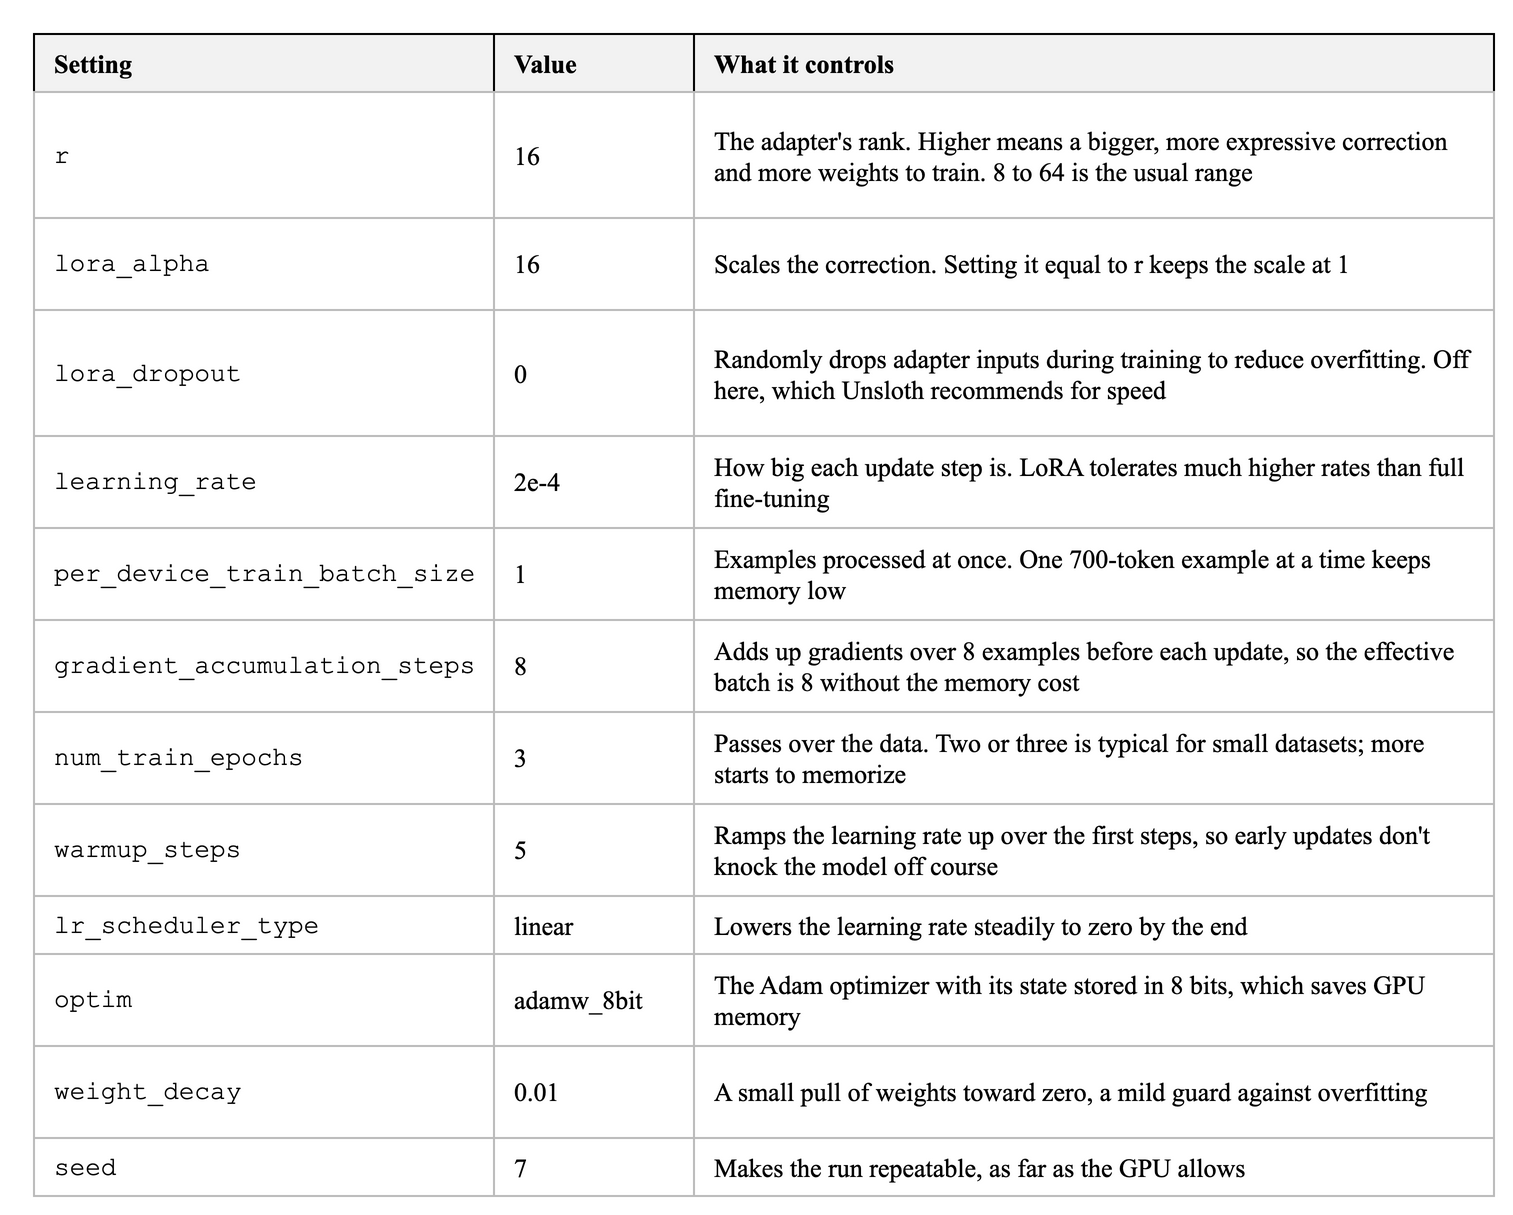

The diagram above was exported from draw.io. Its source (the exported page's mxGraphModel, read from the mxfile embedded in the PNG):
<mxGraphModel background="#FFFFFF">
  <root>
    <mxCell id="0" />
    <mxCell id="1" parent="0" />
    <mxCell id="c2" value="Setting" style="rounded=0;arcSize=6;whiteSpace=wrap;html=1;fillColor=#F2F2F2;strokeColor=#000000;strokeWidth=1;fontColor=#000000;fontSize=13;fontStyle=1;align=left;verticalAlign=middle;spacingLeft=8;spacingRight=8;fontFamily=Times New Roman;" vertex="1" parent="1">
      <mxGeometry x="0" y="0" width="230" height="29" as="geometry" />
    </mxCell>
    <mxCell id="c3" value="Value" style="rounded=0;arcSize=6;whiteSpace=wrap;html=1;fillColor=#F2F2F2;strokeColor=#000000;strokeWidth=1;fontColor=#000000;fontSize=13;fontStyle=1;align=left;verticalAlign=middle;spacingLeft=8;spacingRight=8;fontFamily=Times New Roman;" vertex="1" parent="1">
      <mxGeometry x="230" y="0" width="100" height="29" as="geometry" />
    </mxCell>
    <mxCell id="c4" value="What it controls" style="rounded=0;arcSize=6;whiteSpace=wrap;html=1;fillColor=#F2F2F2;strokeColor=#000000;strokeWidth=1;fontColor=#000000;fontSize=13;fontStyle=1;align=left;verticalAlign=middle;spacingLeft=8;spacingRight=8;fontFamily=Times New Roman;" vertex="1" parent="1">
      <mxGeometry x="330" y="0" width="400" height="29" as="geometry" />
    </mxCell>
    <mxCell id="c5" value="r" style="rounded=0;arcSize=6;whiteSpace=wrap;html=1;fillColor=#FFFFFF;strokeColor=#BBBBBB;strokeWidth=1;fontColor=#000000;fontSize=13;fontStyle=0;align=left;verticalAlign=middle;spacingLeft=8;spacingRight=8;fontFamily=Courier New;" vertex="1" parent="1">
      <mxGeometry x="0" y="29" width="230" height="63" as="geometry" />
    </mxCell>
    <mxCell id="c6" value="16" style="rounded=0;arcSize=6;whiteSpace=wrap;html=1;fillColor=#FFFFFF;strokeColor=#BBBBBB;strokeWidth=1;fontColor=#000000;fontSize=13;fontStyle=0;align=left;verticalAlign=middle;spacingLeft=8;spacingRight=8;fontFamily=Times New Roman;" vertex="1" parent="1">
      <mxGeometry x="230" y="29" width="100" height="63" as="geometry" />
    </mxCell>
    <mxCell id="c7" value="The adapter&amp;#x27;s rank. Higher means a bigger, more expressive correction and more weights to train. 8 to 64 is the usual range" style="rounded=0;arcSize=6;whiteSpace=wrap;html=1;fillColor=#FFFFFF;strokeColor=#BBBBBB;strokeWidth=1;fontColor=#000000;fontSize=13;fontStyle=0;align=left;verticalAlign=middle;spacingLeft=8;spacingRight=8;fontFamily=Times New Roman;" vertex="1" parent="1">
      <mxGeometry x="330" y="29" width="400" height="63" as="geometry" />
    </mxCell>
    <mxCell id="c8" value="lora_alpha" style="rounded=0;arcSize=6;whiteSpace=wrap;html=1;fillColor=#FFFFFF;strokeColor=#BBBBBB;strokeWidth=1;fontColor=#000000;fontSize=13;fontStyle=0;align=left;verticalAlign=middle;spacingLeft=8;spacingRight=8;fontFamily=Courier New;" vertex="1" parent="1">
      <mxGeometry x="0" y="92" width="230" height="46" as="geometry" />
    </mxCell>
    <mxCell id="c9" value="16" style="rounded=0;arcSize=6;whiteSpace=wrap;html=1;fillColor=#FFFFFF;strokeColor=#BBBBBB;strokeWidth=1;fontColor=#000000;fontSize=13;fontStyle=0;align=left;verticalAlign=middle;spacingLeft=8;spacingRight=8;fontFamily=Times New Roman;" vertex="1" parent="1">
      <mxGeometry x="230" y="92" width="100" height="46" as="geometry" />
    </mxCell>
    <mxCell id="c10" value="Scales the correction. Setting it equal to r keeps the scale at 1" style="rounded=0;arcSize=6;whiteSpace=wrap;html=1;fillColor=#FFFFFF;strokeColor=#BBBBBB;strokeWidth=1;fontColor=#000000;fontSize=13;fontStyle=0;align=left;verticalAlign=middle;spacingLeft=8;spacingRight=8;fontFamily=Times New Roman;" vertex="1" parent="1">
      <mxGeometry x="330" y="92" width="400" height="46" as="geometry" />
    </mxCell>
    <mxCell id="c11" value="lora_dropout" style="rounded=0;arcSize=6;whiteSpace=wrap;html=1;fillColor=#FFFFFF;strokeColor=#BBBBBB;strokeWidth=1;fontColor=#000000;fontSize=13;fontStyle=0;align=left;verticalAlign=middle;spacingLeft=8;spacingRight=8;fontFamily=Courier New;" vertex="1" parent="1">
      <mxGeometry x="0" y="138" width="230" height="63" as="geometry" />
    </mxCell>
    <mxCell id="c12" value="0" style="rounded=0;arcSize=6;whiteSpace=wrap;html=1;fillColor=#FFFFFF;strokeColor=#BBBBBB;strokeWidth=1;fontColor=#000000;fontSize=13;fontStyle=0;align=left;verticalAlign=middle;spacingLeft=8;spacingRight=8;fontFamily=Times New Roman;" vertex="1" parent="1">
      <mxGeometry x="230" y="138" width="100" height="63" as="geometry" />
    </mxCell>
    <mxCell id="c13" value="Randomly drops adapter inputs during training to reduce overfitting. Off here, which Unsloth recommends for speed" style="rounded=0;arcSize=6;whiteSpace=wrap;html=1;fillColor=#FFFFFF;strokeColor=#BBBBBB;strokeWidth=1;fontColor=#000000;fontSize=13;fontStyle=0;align=left;verticalAlign=middle;spacingLeft=8;spacingRight=8;fontFamily=Times New Roman;" vertex="1" parent="1">
      <mxGeometry x="330" y="138" width="400" height="63" as="geometry" />
    </mxCell>
    <mxCell id="c14" value="learning_rate" style="rounded=0;arcSize=6;whiteSpace=wrap;html=1;fillColor=#FFFFFF;strokeColor=#BBBBBB;strokeWidth=1;fontColor=#000000;fontSize=13;fontStyle=0;align=left;verticalAlign=middle;spacingLeft=8;spacingRight=8;fontFamily=Courier New;" vertex="1" parent="1">
      <mxGeometry x="0" y="201" width="230" height="46" as="geometry" />
    </mxCell>
    <mxCell id="c15" value="2e-4" style="rounded=0;arcSize=6;whiteSpace=wrap;html=1;fillColor=#FFFFFF;strokeColor=#BBBBBB;strokeWidth=1;fontColor=#000000;fontSize=13;fontStyle=0;align=left;verticalAlign=middle;spacingLeft=8;spacingRight=8;fontFamily=Times New Roman;" vertex="1" parent="1">
      <mxGeometry x="230" y="201" width="100" height="46" as="geometry" />
    </mxCell>
    <mxCell id="c16" value="How big each update step is. LoRA tolerates much higher rates than full fine-tuning" style="rounded=0;arcSize=6;whiteSpace=wrap;html=1;fillColor=#FFFFFF;strokeColor=#BBBBBB;strokeWidth=1;fontColor=#000000;fontSize=13;fontStyle=0;align=left;verticalAlign=middle;spacingLeft=8;spacingRight=8;fontFamily=Times New Roman;" vertex="1" parent="1">
      <mxGeometry x="330" y="201" width="400" height="46" as="geometry" />
    </mxCell>
    <mxCell id="c17" value="per_device_train_batch_size" style="rounded=0;arcSize=6;whiteSpace=wrap;html=1;fillColor=#FFFFFF;strokeColor=#BBBBBB;strokeWidth=1;fontColor=#000000;fontSize=13;fontStyle=0;align=left;verticalAlign=middle;spacingLeft=8;spacingRight=8;fontFamily=Courier New;" vertex="1" parent="1">
      <mxGeometry x="0" y="247" width="230" height="46" as="geometry" />
    </mxCell>
    <mxCell id="c18" value="1" style="rounded=0;arcSize=6;whiteSpace=wrap;html=1;fillColor=#FFFFFF;strokeColor=#BBBBBB;strokeWidth=1;fontColor=#000000;fontSize=13;fontStyle=0;align=left;verticalAlign=middle;spacingLeft=8;spacingRight=8;fontFamily=Times New Roman;" vertex="1" parent="1">
      <mxGeometry x="230" y="247" width="100" height="46" as="geometry" />
    </mxCell>
    <mxCell id="c19" value="Examples processed at once. One 700-token example at a time keeps memory low" style="rounded=0;arcSize=6;whiteSpace=wrap;html=1;fillColor=#FFFFFF;strokeColor=#BBBBBB;strokeWidth=1;fontColor=#000000;fontSize=13;fontStyle=0;align=left;verticalAlign=middle;spacingLeft=8;spacingRight=8;fontFamily=Times New Roman;" vertex="1" parent="1">
      <mxGeometry x="330" y="247" width="400" height="46" as="geometry" />
    </mxCell>
    <mxCell id="c20" value="gradient_accumulation_steps" style="rounded=0;arcSize=6;whiteSpace=wrap;html=1;fillColor=#FFFFFF;strokeColor=#BBBBBB;strokeWidth=1;fontColor=#000000;fontSize=13;fontStyle=0;align=left;verticalAlign=middle;spacingLeft=8;spacingRight=8;fontFamily=Courier New;" vertex="1" parent="1">
      <mxGeometry x="0" y="293" width="230" height="46" as="geometry" />
    </mxCell>
    <mxCell id="c21" value="8" style="rounded=0;arcSize=6;whiteSpace=wrap;html=1;fillColor=#FFFFFF;strokeColor=#BBBBBB;strokeWidth=1;fontColor=#000000;fontSize=13;fontStyle=0;align=left;verticalAlign=middle;spacingLeft=8;spacingRight=8;fontFamily=Times New Roman;" vertex="1" parent="1">
      <mxGeometry x="230" y="293" width="100" height="46" as="geometry" />
    </mxCell>
    <mxCell id="c22" value="Adds up gradients over 8 examples before each update, so the effective batch is 8 without the memory cost" style="rounded=0;arcSize=6;whiteSpace=wrap;html=1;fillColor=#FFFFFF;strokeColor=#BBBBBB;strokeWidth=1;fontColor=#000000;fontSize=13;fontStyle=0;align=left;verticalAlign=middle;spacingLeft=8;spacingRight=8;fontFamily=Times New Roman;" vertex="1" parent="1">
      <mxGeometry x="330" y="293" width="400" height="46" as="geometry" />
    </mxCell>
    <mxCell id="c23" value="num_train_epochs" style="rounded=0;arcSize=6;whiteSpace=wrap;html=1;fillColor=#FFFFFF;strokeColor=#BBBBBB;strokeWidth=1;fontColor=#000000;fontSize=13;fontStyle=0;align=left;verticalAlign=middle;spacingLeft=8;spacingRight=8;fontFamily=Courier New;" vertex="1" parent="1">
      <mxGeometry x="0" y="339" width="230" height="46" as="geometry" />
    </mxCell>
    <mxCell id="c24" value="3" style="rounded=0;arcSize=6;whiteSpace=wrap;html=1;fillColor=#FFFFFF;strokeColor=#BBBBBB;strokeWidth=1;fontColor=#000000;fontSize=13;fontStyle=0;align=left;verticalAlign=middle;spacingLeft=8;spacingRight=8;fontFamily=Times New Roman;" vertex="1" parent="1">
      <mxGeometry x="230" y="339" width="100" height="46" as="geometry" />
    </mxCell>
    <mxCell id="c25" value="Passes over the data. Two or three is typical for small datasets; more starts to memorize" style="rounded=0;arcSize=6;whiteSpace=wrap;html=1;fillColor=#FFFFFF;strokeColor=#BBBBBB;strokeWidth=1;fontColor=#000000;fontSize=13;fontStyle=0;align=left;verticalAlign=middle;spacingLeft=8;spacingRight=8;fontFamily=Times New Roman;" vertex="1" parent="1">
      <mxGeometry x="330" y="339" width="400" height="46" as="geometry" />
    </mxCell>
    <mxCell id="c26" value="warmup_steps" style="rounded=0;arcSize=6;whiteSpace=wrap;html=1;fillColor=#FFFFFF;strokeColor=#BBBBBB;strokeWidth=1;fontColor=#000000;fontSize=13;fontStyle=0;align=left;verticalAlign=middle;spacingLeft=8;spacingRight=8;fontFamily=Courier New;" vertex="1" parent="1">
      <mxGeometry x="0" y="385" width="230" height="46" as="geometry" />
    </mxCell>
    <mxCell id="c27" value="5" style="rounded=0;arcSize=6;whiteSpace=wrap;html=1;fillColor=#FFFFFF;strokeColor=#BBBBBB;strokeWidth=1;fontColor=#000000;fontSize=13;fontStyle=0;align=left;verticalAlign=middle;spacingLeft=8;spacingRight=8;fontFamily=Times New Roman;" vertex="1" parent="1">
      <mxGeometry x="230" y="385" width="100" height="46" as="geometry" />
    </mxCell>
    <mxCell id="c28" value="Ramps the learning rate up over the first steps, so early updates don&amp;#x27;t knock the model off course" style="rounded=0;arcSize=6;whiteSpace=wrap;html=1;fillColor=#FFFFFF;strokeColor=#BBBBBB;strokeWidth=1;fontColor=#000000;fontSize=13;fontStyle=0;align=left;verticalAlign=middle;spacingLeft=8;spacingRight=8;fontFamily=Times New Roman;" vertex="1" parent="1">
      <mxGeometry x="330" y="385" width="400" height="46" as="geometry" />
    </mxCell>
    <mxCell id="c29" value="lr_scheduler_type" style="rounded=0;arcSize=6;whiteSpace=wrap;html=1;fillColor=#FFFFFF;strokeColor=#BBBBBB;strokeWidth=1;fontColor=#000000;fontSize=13;fontStyle=0;align=left;verticalAlign=middle;spacingLeft=8;spacingRight=8;fontFamily=Courier New;" vertex="1" parent="1">
      <mxGeometry x="0" y="431" width="230" height="29" as="geometry" />
    </mxCell>
    <mxCell id="c30" value="linear" style="rounded=0;arcSize=6;whiteSpace=wrap;html=1;fillColor=#FFFFFF;strokeColor=#BBBBBB;strokeWidth=1;fontColor=#000000;fontSize=13;fontStyle=0;align=left;verticalAlign=middle;spacingLeft=8;spacingRight=8;fontFamily=Times New Roman;" vertex="1" parent="1">
      <mxGeometry x="230" y="431" width="100" height="29" as="geometry" />
    </mxCell>
    <mxCell id="c31" value="Lowers the learning rate steadily to zero by the end" style="rounded=0;arcSize=6;whiteSpace=wrap;html=1;fillColor=#FFFFFF;strokeColor=#BBBBBB;strokeWidth=1;fontColor=#000000;fontSize=13;fontStyle=0;align=left;verticalAlign=middle;spacingLeft=8;spacingRight=8;fontFamily=Times New Roman;" vertex="1" parent="1">
      <mxGeometry x="330" y="431" width="400" height="29" as="geometry" />
    </mxCell>
    <mxCell id="c32" value="optim" style="rounded=0;arcSize=6;whiteSpace=wrap;html=1;fillColor=#FFFFFF;strokeColor=#BBBBBB;strokeWidth=1;fontColor=#000000;fontSize=13;fontStyle=0;align=left;verticalAlign=middle;spacingLeft=8;spacingRight=8;fontFamily=Courier New;" vertex="1" parent="1">
      <mxGeometry x="0" y="460" width="230" height="46" as="geometry" />
    </mxCell>
    <mxCell id="c33" value="adamw_8bit" style="rounded=0;arcSize=6;whiteSpace=wrap;html=1;fillColor=#FFFFFF;strokeColor=#BBBBBB;strokeWidth=1;fontColor=#000000;fontSize=13;fontStyle=0;align=left;verticalAlign=middle;spacingLeft=8;spacingRight=8;fontFamily=Times New Roman;" vertex="1" parent="1">
      <mxGeometry x="230" y="460" width="100" height="46" as="geometry" />
    </mxCell>
    <mxCell id="c34" value="The Adam optimizer with its state stored in 8 bits, which saves GPU memory" style="rounded=0;arcSize=6;whiteSpace=wrap;html=1;fillColor=#FFFFFF;strokeColor=#BBBBBB;strokeWidth=1;fontColor=#000000;fontSize=13;fontStyle=0;align=left;verticalAlign=middle;spacingLeft=8;spacingRight=8;fontFamily=Times New Roman;" vertex="1" parent="1">
      <mxGeometry x="330" y="460" width="400" height="46" as="geometry" />
    </mxCell>
    <mxCell id="c35" value="weight_decay" style="rounded=0;arcSize=6;whiteSpace=wrap;html=1;fillColor=#FFFFFF;strokeColor=#BBBBBB;strokeWidth=1;fontColor=#000000;fontSize=13;fontStyle=0;align=left;verticalAlign=middle;spacingLeft=8;spacingRight=8;fontFamily=Courier New;" vertex="1" parent="1">
      <mxGeometry x="0" y="506" width="230" height="46" as="geometry" />
    </mxCell>
    <mxCell id="c36" value="0.01" style="rounded=0;arcSize=6;whiteSpace=wrap;html=1;fillColor=#FFFFFF;strokeColor=#BBBBBB;strokeWidth=1;fontColor=#000000;fontSize=13;fontStyle=0;align=left;verticalAlign=middle;spacingLeft=8;spacingRight=8;fontFamily=Times New Roman;" vertex="1" parent="1">
      <mxGeometry x="230" y="506" width="100" height="46" as="geometry" />
    </mxCell>
    <mxCell id="c37" value="A small pull of weights toward zero, a mild guard against overfitting" style="rounded=0;arcSize=6;whiteSpace=wrap;html=1;fillColor=#FFFFFF;strokeColor=#BBBBBB;strokeWidth=1;fontColor=#000000;fontSize=13;fontStyle=0;align=left;verticalAlign=middle;spacingLeft=8;spacingRight=8;fontFamily=Times New Roman;" vertex="1" parent="1">
      <mxGeometry x="330" y="506" width="400" height="46" as="geometry" />
    </mxCell>
    <mxCell id="c38" value="seed" style="rounded=0;arcSize=6;whiteSpace=wrap;html=1;fillColor=#FFFFFF;strokeColor=#BBBBBB;strokeWidth=1;fontColor=#000000;fontSize=13;fontStyle=0;align=left;verticalAlign=middle;spacingLeft=8;spacingRight=8;fontFamily=Courier New;" vertex="1" parent="1">
      <mxGeometry x="0" y="552" width="230" height="29" as="geometry" />
    </mxCell>
    <mxCell id="c39" value="7" style="rounded=0;arcSize=6;whiteSpace=wrap;html=1;fillColor=#FFFFFF;strokeColor=#BBBBBB;strokeWidth=1;fontColor=#000000;fontSize=13;fontStyle=0;align=left;verticalAlign=middle;spacingLeft=8;spacingRight=8;fontFamily=Times New Roman;" vertex="1" parent="1">
      <mxGeometry x="230" y="552" width="100" height="29" as="geometry" />
    </mxCell>
    <mxCell id="c40" value="Makes the run repeatable, as far as the GPU allows" style="rounded=0;arcSize=6;whiteSpace=wrap;html=1;fillColor=#FFFFFF;strokeColor=#BBBBBB;strokeWidth=1;fontColor=#000000;fontSize=13;fontStyle=0;align=left;verticalAlign=middle;spacingLeft=8;spacingRight=8;fontFamily=Times New Roman;" vertex="1" parent="1">
      <mxGeometry x="330" y="552" width="400" height="29" as="geometry" />
    </mxCell>
  </root>
</mxGraphModel>